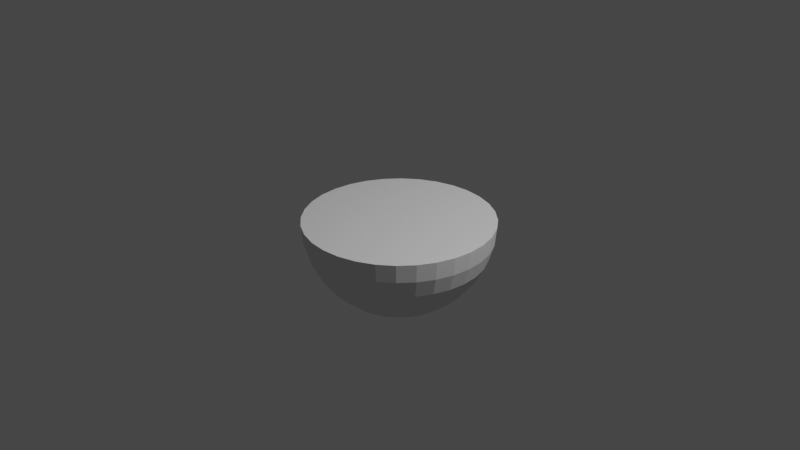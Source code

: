 # Source: base.blend  (saved by Blender 2.92.15; exported with 4.5.12 LTS)
import bpy
from mathutils import Matrix  # noqa: F401  (used for matrix-valued properties, if any)

bpy.ops.wm.read_factory_settings(use_empty=True)
scene = bpy.context.scene
scene.name = 'Scene'

# ---- collections
col_collection = bpy.data.collections.new('Collection'); scene.collection.children.link(col_collection)

# ---- world
world_world = bpy.data.worlds.new('World'); scene.world = world_world
world_world.use_nodes = True; world_world.node_tree.nodes.clear()
_N = world_world.node_tree.nodes; _L = world_world.node_tree.links
n0 = _N.new('ShaderNodeOutputWorld'); n0.name = 'World Output'; n0.location = (300, 300)
n1 = _N.new('ShaderNodeBackground'); n1.name = 'Background'; n1.location = (10, 300)
n1.inputs[0].default_value = (0.05088, 0.05088, 0.05088, 1.0)
_L.new(n1.outputs[0], n0.inputs[0])
n0.is_active_output = True
world_world.color = (0.05088, 0.05088, 0.05088)
world_world.use_sun_shadow = False
world_world.sun_shadow_jitter_overblur = 0.0

# ---- cameras
cam_camera = bpy.data.cameras.new('Camera')
cam_camera.clip_end = 100.0
cam_camera.ortho_scale = 7.314

# ---- lights
light_light = bpy.data.lights.new('Light', 'POINT')
light_light.transmission_factor = 0.0
light_light.energy = 1000.0
light_light.shadow_soft_size = 0.1
light_light.shadow_maximum_resolution = 0.006
light_light.use_absolute_resolution = True

# ---- meshes
me_x = bpy.data.meshes.new('球')
me_x.from_pydata([(0.0, 1.0, 7.55e-08), (0.0, 0.9808, -0.1951), (0.0, 0.5556, -0.8315), (0.1951, 0.9808, 7.55e-08), (0.1913, 0.9619, -0.1951), (0.1802, 0.9061, -0.3827), (0.1622, 0.8155, -0.5556), (0.1379, 0.6935, -0.7071), (0.1084, 0.5449, -0.8315), (0.07466, 0.3753, -0.9239), (0.03806, 0.1913, -0.9808), (0.3827, 0.9239, 7.55e-08), (0.3753, 0.9061, -0.1951), (0.3536, 0.8536, -0.3827), (0.3182, 0.7682, -0.5556), (0.2706, 0.6533, -0.7071), (0.2126, 0.5133, -0.8315), (0.1464, 0.3536, -0.9239), (0.07466, 0.1802, -0.9808), (0.5556, 0.8315, 7.55e-08), (0.5449, 0.8155, -0.1951), (0.5133, 0.7682, -0.3827), (0.4619, 0.6913, -0.5556), (0.3928, 0.5879, -0.7071), (0.3087, 0.4619, -0.8315), (0.2126, 0.3182, -0.9239), (0.1084, 0.1622, -0.9808), (0.7071, 0.7071, 7.55e-08), (0.6935, 0.6935, -0.1951), (0.6533, 0.6533, -0.3827), (0.5879, 0.5879, -0.5556), (0.5, 0.5, -0.7071), (0.3928, 0.3928, -0.8315), (0.2706, 0.2706, -0.9239), (0.1379, 0.1379, -0.9808), (0.8315, 0.5556, 7.55e-08), (0.8155, 0.5449, -0.1951), (0.7682, 0.5133, -0.3827), (0.6913, 0.4619, -0.5556), (0.5879, 0.3928, -0.7071), (0.4619, 0.3087, -0.8315), (0.3182, 0.2126, -0.9239), (0.1622, 0.1084, -0.9808), (0.9239, 0.3827, 7.55e-08), (0.9061, 0.3753, -0.1951), (0.8536, 0.3536, -0.3827), (0.7682, 0.3182, -0.5556), (0.6533, 0.2706, -0.7071), (0.5133, 0.2126, -0.8315), (0.3536, 0.1464, -0.9239), (0.1802, 0.07466, -0.9808), (0.9808, 0.1951, 7.55e-08), (0.9619, 0.1913, -0.1951), (0.9061, 0.1802, -0.3827), (0.8155, 0.1622, -0.5556), (0.6935, 0.1379, -0.7071), (0.5449, 0.1084, -0.8315), (0.3753, 0.07466, -0.9239), (0.1913, 0.03806, -0.9808), (1.0, -3.788e-07, 7.55e-08), (0.9808, -3.937e-07, -0.1951), (0.9239, -2.298e-07, -0.3827), (0.8315, -3.341e-07, -0.5556), (0.7071, -3.192e-07, -0.7071), (0.5556, -3.415e-07, -0.8315), (0.3827, -3.043e-07, -0.9239), (0.1951, -3.08e-07, -0.9808), (0.9808, -0.1951, 7.55e-08), (0.9619, -0.1913, -0.1951), (0.9061, -0.1802, -0.3827), (0.8155, -0.1622, -0.5556), (0.6935, -0.138, -0.7071), (0.5449, -0.1084, -0.8315), (0.3753, -0.07466, -0.9239), (0.1913, -0.03806, -0.9808), (0.9239, -0.3827, 7.55e-08), (0.9061, -0.3753, -0.1951), (0.8536, -0.3536, -0.3827), (0.7682, -0.3182, -0.5556), (0.6533, -0.2706, -0.7071), (0.5133, -0.2126, -0.8315), (0.3536, -0.1464, -0.9239), (0.1802, -0.07466, -0.9808), (0.8315, -0.5556, 7.55e-08), (0.8155, -0.5449, -0.1951), (0.7682, -0.5133, -0.3827), (0.6913, -0.4619, -0.5556), (0.5879, -0.3928, -0.7071), (0.4619, -0.3087, -0.8315), (0.3182, -0.2126, -0.9239), (0.1622, -0.1084, -0.9808), (0.7071, -0.7071, 7.55e-08), (0.6935, -0.6935, -0.1951), (0.6533, -0.6533, -0.3827), (0.5879, -0.5879, -0.5556), (0.5, -0.5, -0.7071), (0.3928, -0.3928, -0.8315), (0.2706, -0.2706, -0.9239), (0.1379, -0.138, -0.9808), (0.5556, -0.8315, 7.55e-08), (0.5449, -0.8155, -0.1951), (0.5133, -0.7682, -0.3827), (0.4619, -0.6913, -0.5556), (0.3928, -0.5879, -0.7071), (0.3087, -0.4619, -0.8315), (0.2126, -0.3182, -0.9239), (0.1084, -0.1622, -0.9808), (0.0, -3.258e-07, -1.0), (0.3827, -0.9239, 7.55e-08), (0.3753, -0.9061, -0.1951), (0.3536, -0.8536, -0.3827), (0.3182, -0.7682, -0.5556), (0.2706, -0.6533, -0.7071), (0.2126, -0.5133, -0.8315), (0.1464, -0.3536, -0.9239), (0.07466, -0.1802, -0.9808), (0.1951, -0.9808, 7.55e-08), (0.1913, -0.9619, -0.1951), (0.1802, -0.9061, -0.3827), (0.1622, -0.8155, -0.5556), (0.1379, -0.6935, -0.7071), (0.1084, -0.5449, -0.8315), (0.07466, -0.3753, -0.9239), (0.03806, -0.1913, -0.9808), (-1.003e-07, -1.0, 7.55e-08), (-8.544e-08, -0.9808, -0.1951), (6.357e-08, -0.9239, -0.3827), (-8.544e-08, -0.8315, -0.5556), (-2.584e-08, -0.7071, -0.7071), (-1.094e-08, -0.5556, -0.8315), (3.964e-09, -0.3827, -0.9239), (3.964e-09, -0.1951, -0.9808), (-0.1951, -0.9808, 7.55e-08), (-0.1913, -0.9619, -0.1951), (-0.1802, -0.9061, -0.3827), (-0.1622, -0.8155, -0.5556), (-0.1379, -0.6935, -0.7071), (-0.1084, -0.5449, -0.8315), (-0.07466, -0.3753, -0.9239), (-0.03806, -0.1913, -0.9808), (-0.3827, -0.9239, 7.55e-08), (-0.3753, -0.9061, -0.1951), (-0.3536, -0.8536, -0.3827), (-0.3182, -0.7682, -0.5556), (-0.2706, -0.6533, -0.7071), (-0.2126, -0.5133, -0.8315), (-0.1464, -0.3536, -0.9239), (-0.07466, -0.1802, -0.9808), (-0.5556, -0.8315, 7.55e-08), (-0.5449, -0.8155, -0.1951), (-0.5133, -0.7682, -0.3827), (-0.4619, -0.6913, -0.5556), (-0.3928, -0.5879, -0.7071), (-0.3087, -0.4619, -0.8315), (-0.2126, -0.3182, -0.9239), (-0.1084, -0.1622, -0.9808), (-0.7071, -0.7071, 7.55e-08), (-0.6935, -0.6935, -0.1951), (-0.6533, -0.6533, -0.3827), (-0.5879, -0.5879, -0.5556), (-0.5, -0.5, -0.7071), (-0.3928, -0.3928, -0.8315), (-0.2706, -0.2706, -0.9239), (-0.1379, -0.1379, -0.9808), (-0.8315, -0.5556, 7.55e-08), (-0.8155, -0.5449, -0.1951), (-0.7682, -0.5133, -0.3827), (-0.6913, -0.4619, -0.5556), (-0.5879, -0.3928, -0.7071), (-0.4619, -0.3087, -0.8315), (-0.3182, -0.2126, -0.9239), (-0.1622, -0.1084, -0.9808), (-0.9239, -0.3827, 7.55e-08), (-0.9061, -0.3753, -0.1951), (-0.8536, -0.3536, -0.3827), (-0.7682, -0.3182, -0.5556), (-0.6533, -0.2706, -0.7071), (-0.5133, -0.2126, -0.8315), (-0.3536, -0.1464, -0.9239), (-0.1802, -0.07466, -0.9808), (-0.9808, -0.1951, 7.55e-08), (-0.9619, -0.1913, -0.1951), (-0.9061, -0.1802, -0.3827), (-0.8155, -0.1622, -0.5556), (-0.6935, -0.1379, -0.7071), (-0.5449, -0.1084, -0.8315), (-0.3753, -0.07466, -0.9239), (-0.1913, -0.03806, -0.9808), (-1.0, -1.404e-07, 7.55e-08), (-0.9808, -9.567e-08, -0.1951), (-0.9239, -3.192e-07, -0.3827), (-0.8315, -1.404e-07, -0.5556), (-0.7071, -1.851e-07, -0.7071), (-0.5556, -2.596e-07, -0.8315), (-0.3827, -2.521e-07, -0.9239), (-0.1951, -3.155e-07, -0.9808), (-0.9808, 0.1951, 7.55e-08), (-0.9619, 0.1913, -0.1951), (-0.9061, 0.1802, -0.3827), (-0.8155, 0.1622, -0.5556), (-0.6935, 0.1379, -0.7071), (-0.5449, 0.1084, -0.8315), (-0.3753, 0.07466, -0.9239), (-0.1913, 0.03806, -0.9808), (-0.9239, 0.3827, 7.55e-08), (-0.9061, 0.3753, -0.1951), (-0.8536, 0.3536, -0.3827), (-0.7682, 0.3182, -0.5556), (-0.6533, 0.2706, -0.7071), (-0.5133, 0.2126, -0.8315), (-0.3536, 0.1464, -0.9239), (-0.1802, 0.07466, -0.9808), (-0.8315, 0.5556, 7.55e-08), (-0.8155, 0.5449, -0.1951), (-0.7682, 0.5133, -0.3827), (-0.6913, 0.4619, -0.5556), (-0.5879, 0.3928, -0.7071), (-0.4619, 0.3087, -0.8315), (-0.3182, 0.2126, -0.9239), (-0.1622, 0.1084, -0.9808), (-0.7071, 0.7071, 7.55e-08), (-0.6935, 0.6935, -0.1951), (-0.6533, 0.6533, -0.3827), (-0.5879, 0.5879, -0.5556), (-0.5, 0.5, -0.7071), (-0.3928, 0.3928, -0.8315), (-0.2706, 0.2706, -0.9239), (-0.1379, 0.1379, -0.9808), (-0.5556, 0.8315, 7.55e-08), (-0.5449, 0.8155, -0.1951), (-0.5133, 0.7682, -0.3827), (-0.4619, 0.6913, -0.5556), (-0.3928, 0.5879, -0.7071), (-0.3087, 0.4619, -0.8315), (-0.2126, 0.3182, -0.9239), (-0.1084, 0.1622, -0.9808), (-0.3827, 0.9239, 7.55e-08), (-0.3753, 0.9061, -0.1951), (-0.3536, 0.8536, -0.3827), (-0.3182, 0.7682, -0.5556), (-0.2706, 0.6533, -0.7071), (-0.2126, 0.5133, -0.8315), (-0.1464, 0.3536, -0.9239), (-0.07466, 0.1802, -0.9808), (-0.1951, 0.9808, 7.55e-08), (-0.1913, 0.9619, -0.1951), (-0.1802, 0.9061, -0.3827), (-0.1622, 0.8155, -0.5556), (-0.1379, 0.6935, -0.7071), (-0.1084, 0.5449, -0.8315), (-0.07466, 0.3753, -0.9239), (-0.03806, 0.1913, -0.9808), (6.357e-08, 0.9239, -0.3827), (2.722e-07, 0.8315, -0.5556), (1.53e-07, 0.7071, -0.7071), (7.847e-08, 0.3827, -0.9239), (1.514e-08, 0.1951, -0.9808)], [], [(255, 10, 256), (107, 256, 10), (0, 4, 1), (1, 5, 252), (252, 6, 253), (253, 7, 254), (254, 8, 2), (2, 9, 255), (7, 16, 8), (8, 17, 9), (9, 18, 10), (107, 10, 18), (4, 11, 12), (5, 12, 13), (5, 14, 6), (7, 14, 15), (12, 21, 13), (14, 21, 22), (15, 22, 23), (15, 24, 16), (16, 25, 17), (17, 26, 18), (107, 18, 26), (11, 20, 12), (24, 33, 25), (25, 34, 26), (107, 26, 34), (19, 28, 20), (20, 29, 21), (22, 29, 30), (22, 31, 23), (23, 32, 24), (30, 37, 38), (30, 39, 31), (32, 39, 40), (33, 40, 41), (33, 42, 34), (107, 34, 42), (27, 36, 28), (28, 37, 29), (41, 50, 42), (107, 42, 50), (35, 44, 36), (36, 45, 37), (38, 45, 46), (39, 46, 47), (39, 48, 40), (41, 48, 49), (46, 53, 54), (47, 54, 55), (47, 56, 48), (48, 57, 49), (50, 57, 58), (107, 50, 58), (43, 52, 44), (44, 53, 45), (58, 65, 66), (107, 58, 66), (52, 59, 60), (52, 61, 53), (54, 61, 62), (54, 63, 55), (56, 63, 64), (57, 64, 65), (62, 71, 63), (64, 71, 72), (64, 73, 65), (66, 73, 74), (107, 66, 74), (59, 68, 60), (60, 69, 61), (62, 69, 70), (107, 74, 82), (67, 76, 68), (68, 77, 69), (70, 77, 78), (70, 79, 71), (71, 80, 72), (73, 80, 81), (73, 82, 74), (78, 87, 79), (80, 87, 88), (80, 89, 81), (81, 90, 82), (107, 82, 90), (76, 83, 84), (76, 85, 77), (78, 85, 86), (107, 90, 98), (83, 92, 84), (84, 93, 85), (85, 94, 86), (86, 95, 87), (88, 95, 96), (88, 97, 89), (90, 97, 98), (96, 103, 104), (96, 105, 97), (98, 105, 106), (107, 98, 106), (92, 99, 100), (92, 101, 93), (94, 101, 102), (94, 103, 95), (100, 110, 101), (102, 110, 111), (102, 112, 103), (104, 112, 113), (104, 114, 105), (105, 115, 106), (107, 106, 115), (99, 109, 100), (113, 122, 114), (115, 122, 123), (107, 115, 123), (108, 117, 109), (109, 118, 110), (111, 118, 119), (111, 120, 112), (112, 121, 113), (117, 126, 118), (119, 126, 127), (119, 128, 120), (121, 128, 129), (121, 130, 122), (123, 130, 131), (107, 123, 131), (116, 125, 117), (129, 138, 130), (130, 139, 131), (107, 131, 139), (124, 133, 125), (125, 134, 126), (127, 134, 135), (127, 136, 128), (128, 137, 129), (135, 142, 143), (135, 144, 136), (136, 145, 137), (138, 145, 146), (139, 146, 147), (107, 139, 147), (133, 140, 141), (133, 142, 134), (147, 154, 155), (107, 147, 155), (140, 149, 141), (141, 150, 142), (143, 150, 151), (143, 152, 144), (145, 152, 153), (145, 154, 146), (151, 158, 159), (151, 160, 152), (152, 161, 153), (153, 162, 154), (154, 163, 155), (107, 155, 163), (148, 157, 149), (149, 158, 150), (162, 171, 163), (107, 163, 171), (156, 165, 157), (157, 166, 158), (159, 166, 167), (159, 168, 160), (160, 169, 161), (162, 169, 170), (168, 175, 176), (168, 177, 169), (170, 177, 178), (171, 178, 179), (107, 171, 179), (164, 173, 165), (165, 174, 166), (167, 174, 175), (107, 179, 187), (172, 181, 173), (173, 182, 174), (175, 182, 183), (175, 184, 176), (176, 185, 177), (178, 185, 186), (178, 187, 179), (185, 192, 193), (186, 193, 194), (186, 195, 187), (107, 187, 195), (181, 188, 189), (181, 190, 182), (183, 190, 191), (183, 192, 184), (189, 196, 197), (189, 198, 190), (191, 198, 199), (191, 200, 192), (192, 201, 193), (194, 201, 202), (194, 203, 195), (107, 195, 203), (200, 209, 201), (202, 209, 210), (202, 211, 203), (107, 203, 211), (196, 205, 197), (197, 206, 198), (199, 206, 207), (199, 208, 200), (205, 214, 206), (207, 214, 215), (207, 216, 208), (208, 217, 209), (210, 217, 218), (210, 219, 211), (107, 211, 219), (205, 212, 213), (217, 226, 218), (218, 227, 219), (107, 219, 227), (213, 220, 221), (213, 222, 214), (215, 222, 223), (215, 224, 216), (216, 225, 217), (221, 230, 222), (223, 230, 231), (223, 232, 224), (225, 232, 233), (225, 234, 226), (226, 235, 227), (107, 227, 235), (220, 229, 221), (233, 242, 234), (234, 243, 235), (107, 235, 243), (228, 237, 229), (229, 238, 230), (231, 238, 239), (231, 240, 232), (232, 241, 233), (239, 246, 247), (239, 248, 240), (240, 249, 241), (241, 250, 242), (243, 250, 251), (107, 243, 251), (236, 245, 237), (237, 246, 238), (250, 256, 251), (107, 251, 256), (244, 1, 245), (245, 252, 246), (247, 252, 253), (247, 254, 248), (248, 2, 249), (249, 255, 250), (204, 140, 75), (255, 9, 10), (0, 3, 4), (1, 4, 5), (252, 5, 6), (253, 6, 7), (254, 7, 8), (2, 8, 9), (7, 15, 16), (8, 16, 17), (9, 17, 18), (4, 3, 11), (5, 4, 12), (5, 13, 14), (7, 6, 14), (12, 20, 21), (14, 13, 21), (15, 14, 22), (15, 23, 24), (16, 24, 25), (17, 25, 26), (11, 19, 20), (24, 32, 33), (25, 33, 34), (19, 27, 28), (20, 28, 29), (22, 21, 29), (22, 30, 31), (23, 31, 32), (30, 29, 37), (30, 38, 39), (32, 31, 39), (33, 32, 40), (33, 41, 42), (27, 35, 36), (28, 36, 37), (41, 49, 50), (35, 43, 44), (36, 44, 45), (38, 37, 45), (39, 38, 46), (39, 47, 48), (41, 40, 48), (46, 45, 53), (47, 46, 54), (47, 55, 56), (48, 56, 57), (50, 49, 57), (43, 51, 52), (44, 52, 53), (58, 57, 65), (52, 51, 59), (52, 60, 61), (54, 53, 61), (54, 62, 63), (56, 55, 63), (57, 56, 64), (62, 70, 71), (64, 63, 71), (64, 72, 73), (66, 65, 73), (59, 67, 68), (60, 68, 69), (62, 61, 69), (67, 75, 76), (68, 76, 77), (70, 69, 77), (70, 78, 79), (71, 79, 80), (73, 72, 80), (73, 81, 82), (78, 86, 87), (80, 79, 87), (80, 88, 89), (81, 89, 90), (76, 75, 83), (76, 84, 85), (78, 77, 85), (83, 91, 92), (84, 92, 93), (85, 93, 94), (86, 94, 95), (88, 87, 95), (88, 96, 97), (90, 89, 97), (96, 95, 103), (96, 104, 105), (98, 97, 105), (92, 91, 99), (92, 100, 101), (94, 93, 101), (94, 102, 103), (100, 109, 110), (102, 101, 110), (102, 111, 112), (104, 103, 112), (104, 113, 114), (105, 114, 115), (99, 108, 109), (113, 121, 122), (115, 114, 122), (108, 116, 117), (109, 117, 118), (111, 110, 118), (111, 119, 120), (112, 120, 121), (117, 125, 126), (119, 118, 126), (119, 127, 128), (121, 120, 128), (121, 129, 130), (123, 122, 130), (116, 124, 125), (129, 137, 138), (130, 138, 139), (124, 132, 133), (125, 133, 134), (127, 126, 134), (127, 135, 136), (128, 136, 137), (135, 134, 142), (135, 143, 144), (136, 144, 145), (138, 137, 145), (139, 138, 146), (133, 132, 140), (133, 141, 142), (147, 146, 154), (140, 148, 149), (141, 149, 150), (143, 142, 150), (143, 151, 152), (145, 144, 152), (145, 153, 154), (151, 150, 158), (151, 159, 160), (152, 160, 161), (153, 161, 162), (154, 162, 163), (148, 156, 157), (149, 157, 158), (162, 170, 171), (156, 164, 165), (157, 165, 166), (159, 158, 166), (159, 167, 168), (160, 168, 169), (162, 161, 169), (168, 167, 175), (168, 176, 177), (170, 169, 177), (171, 170, 178), (164, 172, 173), (165, 173, 174), (167, 166, 174), (172, 180, 181), (173, 181, 182), (175, 174, 182), (175, 183, 184), (176, 184, 185), (178, 177, 185), (178, 186, 187), (185, 184, 192), (186, 185, 193), (186, 194, 195), (181, 180, 188), (181, 189, 190), (183, 182, 190), (183, 191, 192), (189, 188, 196), (189, 197, 198), (191, 190, 198), (191, 199, 200), (192, 200, 201), (194, 193, 201), (194, 202, 203), (200, 208, 209), (202, 201, 209), (202, 210, 211), (196, 204, 205), (197, 205, 206), (199, 198, 206), (199, 207, 208), (205, 213, 214), (207, 206, 214), (207, 215, 216), (208, 216, 217), (210, 209, 217), (210, 218, 219), (205, 204, 212), (217, 225, 226), (218, 226, 227), (213, 212, 220), (213, 221, 222), (215, 214, 222), (215, 223, 224), (216, 224, 225), (221, 229, 230), (223, 222, 230), (223, 231, 232), (225, 224, 232), (225, 233, 234), (226, 234, 235), (220, 228, 229), (233, 241, 242), (234, 242, 243), (228, 236, 237), (229, 237, 238), (231, 230, 238), (231, 239, 240), (232, 240, 241), (239, 238, 246), (239, 247, 248), (240, 248, 249), (241, 249, 250), (243, 242, 250), (236, 244, 245), (237, 245, 246), (250, 255, 256), (244, 0, 1), (245, 1, 252), (247, 246, 252), (247, 253, 254), (248, 254, 2), (249, 2, 255), (11, 3, 0), (0, 244, 11), (244, 236, 11), (236, 228, 220), (220, 212, 236), (212, 204, 236), (204, 196, 172), (196, 188, 172), (188, 180, 172), (172, 164, 156), (156, 148, 172), (148, 140, 172), (140, 132, 124), (124, 116, 108), (108, 99, 91), (91, 83, 108), (83, 75, 108), (75, 67, 59), (59, 51, 75), (51, 43, 75), (43, 35, 27), (27, 19, 43), (19, 11, 43), (140, 124, 75), (124, 108, 75), (11, 236, 204), (204, 172, 140), (75, 43, 11), (11, 204, 75)])
_uv = me_x.uv_layers.new(name='UVマップ')
_uv.uv.foreach_set('vector', [0.75, 0.125, 0.7187, 0.0625, 0.75, 0.0625, 0.7344, 0.0, 0.75, 0.0625, 0.7187, 0.0625, 0.75, 0.5, 0.7188, 0.4375, 0.75, 0.4375, 0.75, 0.4375, 0.7188, 0.375, 0.75, 0.375, 0.75, 0.375, 0.7188, 0.3125, 0.75, 0.3125, 0.75, 0.3125, 0.7188, 0.25, 0.75, 0.25, 0.75, 0.25, 0.7188, 0.1875, 0.75, 0.1875, 0.75, 0.1875, 0.7188, 0.125, 0.75, 0.125, 0.7188, 0.25, 0.6875, 0.1875, 0.7188, 0.1875, 0.7188, 0.1875, 0.6875, 0.125, 0.7188, 0.125, 0.7188, 0.125, 0.6875, 0.0625, 0.7187, 0.0625, 0.7031, 0.0, 0.7187, 0.0625, 0.6875, 0.0625, 0.7188, 0.4375, 0.6875, 0.5, 0.6875, 0.4375, 0.7188, 0.375, 0.6875, 0.4375, 0.6875, 0.375, 0.7188, 0.375, 0.6875, 0.3125, 0.7188, 0.3125, 0.7188, 0.25, 0.6875, 0.3125, 0.6875, 0.25, 0.6875, 0.4375, 0.6562, 0.375, 0.6875, 0.375, 0.6875, 0.3125, 0.6562, 0.375, 0.6562, 0.3125, 0.6875, 0.25, 0.6562, 0.3125, 0.6562, 0.25, 0.6875, 0.25, 0.6562, 0.1875, 0.6875, 0.1875, 0.6875, 0.1875, 0.6562, 0.125, 0.6875, 0.125, 0.6875, 0.125, 0.6562, 0.0625, 0.6875, 0.0625, 0.6719, 0.0, 0.6875, 0.0625, 0.6562, 0.0625, 0.6875, 0.5, 0.6562, 0.4375, 0.6875, 0.4375, 0.6562, 0.1875, 0.625, 0.125, 0.6562, 0.125, 0.6562, 0.125, 0.625, 0.0625, 0.6562, 0.0625, 0.6406, 0.0, 0.6562, 0.0625, 0.625, 0.0625, 0.6562, 0.5, 0.625, 0.4375, 0.6562, 0.4375, 0.6562, 0.4375, 0.625, 0.375, 0.6562, 0.375, 0.6562, 0.3125, 0.625, 0.375, 0.625, 0.3125, 0.6562, 0.3125, 0.625, 0.25, 0.6562, 0.25, 0.6562, 0.25, 0.625, 0.1875, 0.6562, 0.1875, 0.625, 0.3125, 0.5938, 0.375, 0.5937, 0.3125, 0.625, 0.3125, 0.5937, 0.25, 0.625, 0.25, 0.625, 0.1875, 0.5937, 0.25, 0.5937, 0.1875, 0.625, 0.125, 0.5937, 0.1875, 0.5937, 0.125, 0.625, 0.125, 0.5937, 0.0625, 0.625, 0.0625, 0.6094, 0.0, 0.625, 0.0625, 0.5937, 0.0625, 0.625, 0.5, 0.5937, 0.4375, 0.625, 0.4375, 0.625, 0.4375, 0.5938, 0.375, 0.625, 0.375, 0.5937, 0.125, 0.5625, 0.0625, 0.5937, 0.0625, 0.5781, 0.0, 0.5937, 0.0625, 0.5625, 0.0625, 0.5937, 0.5, 0.5625, 0.4375, 0.5937, 0.4375, 0.5937, 0.4375, 0.5625, 0.375, 0.5938, 0.375, 0.5937, 0.3125, 0.5625, 0.375, 0.5625, 0.3125, 0.5937, 0.25, 0.5625, 0.3125, 0.5625, 0.25, 0.5937, 0.25, 0.5625, 0.1875, 0.5937, 0.1875, 0.5937, 0.125, 0.5625, 0.1875, 0.5625, 0.125, 0.5625, 0.3125, 0.5312, 0.375, 0.5312, 0.3125, 0.5625, 0.25, 0.5312, 0.3125, 0.5312, 0.25, 0.5625, 0.25, 0.5312, 0.1875, 0.5625, 0.1875, 0.5625, 0.1875, 0.5312, 0.125, 0.5625, 0.125, 0.5625, 0.0625, 0.5312, 0.125, 0.5312, 0.0625, 0.5469, 0.0, 0.5625, 0.0625, 0.5312, 0.0625, 0.5625, 0.5, 0.5312, 0.4375, 0.5625, 0.4375, 0.5625, 0.4375, 0.5312, 0.375, 0.5625, 0.375, 0.5312, 0.0625, 0.5, 0.125, 0.5, 0.0625, 0.5156, 0.0, 0.5312, 0.0625, 0.5, 0.0625, 0.5312, 0.4375, 0.5, 0.5, 0.5, 0.4375, 0.5312, 0.4375, 0.5, 0.375, 0.5312, 0.375, 0.5312, 0.3125, 0.5, 0.375, 0.5, 0.3125, 0.5312, 0.3125, 0.5, 0.25, 0.5312, 0.25, 0.5312, 0.1875, 0.5, 0.25, 0.5, 0.1875, 0.5312, 0.125, 0.5, 0.1875, 0.5, 0.125, 0.5, 0.3125, 0.4687, 0.25, 0.5, 0.25, 0.5, 0.1875, 0.4687, 0.25, 0.4687, 0.1875, 0.5, 0.1875, 0.4687, 0.125, 0.5, 0.125, 0.5, 0.0625, 0.4687, 0.125, 0.4687, 0.0625, 0.4844, 0.0, 0.5, 0.0625, 0.4687, 0.0625, 0.5, 0.5, 0.4687, 0.4375, 0.5, 0.4375, 0.5, 0.4375, 0.4687, 0.375, 0.5, 0.375, 0.5, 0.3125, 0.4687, 0.375, 0.4687, 0.3125, 0.4531, 0.0, 0.4687, 0.0625, 0.4375, 0.0625, 0.4687, 0.5, 0.4375, 0.4375, 0.4687, 0.4375, 0.4687, 0.4375, 0.4375, 0.375, 0.4687, 0.375, 0.4687, 0.3125, 0.4375, 0.375, 0.4375, 0.3125, 0.4687, 0.3125, 0.4375, 0.25, 0.4687, 0.25, 0.4687, 0.25, 0.4375, 0.1875, 0.4687, 0.1875, 0.4687, 0.125, 0.4375, 0.1875, 0.4375, 0.125, 0.4687, 0.125, 0.4375, 0.0625, 0.4687, 0.0625, 0.4375, 0.3125, 0.4062, 0.25, 0.4375, 0.25, 0.4375, 0.1875, 0.4062, 0.25, 0.4062, 0.1875, 0.4375, 0.1875, 0.4062, 0.125, 0.4375, 0.125, 0.4375, 0.125, 0.4062, 0.0625, 0.4375, 0.0625, 0.4219, 0.0, 0.4375, 0.0625, 0.4062, 0.0625, 0.4375, 0.4375, 0.4062, 0.5, 0.4062, 0.4375, 0.4375, 0.4375, 0.4062, 0.375, 0.4375, 0.375, 0.4375, 0.3125, 0.4062, 0.375, 0.4062, 0.3125, 0.3906, 0.0, 0.4062, 0.0625, 0.375, 0.0625, 0.4062, 0.5, 0.375, 0.4375, 0.4062, 0.4375, 0.4062, 0.4375, 0.375, 0.375, 0.4062, 0.375, 0.4062, 0.375, 0.375, 0.3125, 0.4062, 0.3125, 0.4062, 0.3125, 0.375, 0.25, 0.4062, 0.25, 0.4062, 0.1875, 0.375, 0.25, 0.375, 0.1875, 0.4062, 0.1875, 0.375, 0.125, 0.4062, 0.125, 0.4062, 0.0625, 0.375, 0.125, 0.375, 0.0625, 0.375, 0.1875, 0.3437, 0.25, 0.3437, 0.1875, 0.375, 0.1875, 0.3437, 0.125, 0.375, 0.125, 0.375, 0.0625, 0.3437, 0.125, 0.3437, 0.0625, 0.3594, 0.0, 0.375, 0.0625, 0.3437, 0.0625, 0.375, 0.4375, 0.3437, 0.5, 0.3437, 0.4375, 0.375, 0.4375, 0.3437, 0.375, 0.375, 0.375, 0.375, 0.3125, 0.3437, 0.375, 0.3437, 0.3125, 0.375, 0.3125, 0.3437, 0.25, 0.375, 0.25, 0.3437, 0.4375, 0.3125, 0.375, 0.3437, 0.375, 0.3437, 0.3125, 0.3125, 0.375, 0.3125, 0.3125, 0.3437, 0.3125, 0.3125, 0.25, 0.3437, 0.25, 0.3437, 0.1875, 0.3125, 0.25, 0.3125, 0.1875, 0.3437, 0.1875, 0.3125, 0.125, 0.3437, 0.125, 0.3437, 0.125, 0.3125, 0.0625, 0.3437, 0.0625, 0.3281, 0.0, 0.3437, 0.0625, 0.3125, 0.0625, 0.3437, 0.5, 0.3125, 0.4375, 0.3437, 0.4375, 0.3125, 0.1875, 0.2812, 0.125, 0.3125, 0.125, 0.3125, 0.0625, 0.2812, 0.125, 0.2812, 0.0625, 0.2969, 0.0, 0.3125, 0.0625, 0.2812, 0.0625, 0.3125, 0.5, 0.2812, 0.4375, 0.3125, 0.4375, 0.3125, 0.4375, 0.2812, 0.375, 0.3125, 0.375, 0.3125, 0.3125, 0.2812, 0.375, 0.2812, 0.3125, 0.3125, 0.3125, 0.2812, 0.25, 0.3125, 0.25, 0.3125, 0.25, 0.2812, 0.1875, 0.3125, 0.1875, 0.2812, 0.4375, 0.25, 0.375, 0.2812, 0.375, 0.2812, 0.3125, 0.25, 0.375, 0.25, 0.3125, 0.2812, 0.3125, 0.25, 0.25, 0.2812, 0.25, 0.2812, 0.1875, 0.25, 0.25, 0.25, 0.1875, 0.2812, 0.1875, 0.25, 0.125, 0.2812, 0.125, 0.2812, 0.0625, 0.25, 0.125, 0.25, 0.0625, 0.2656, 0.0, 0.2812, 0.0625, 0.25, 0.0625, 0.2812, 0.5, 0.25, 0.4375, 0.2812, 0.4375, 0.25, 0.1875, 0.2188, 0.125, 0.25, 0.125, 0.25, 0.125, 0.2188, 0.0625, 0.25, 0.0625, 0.2344, 0.0, 0.25, 0.0625, 0.2188, 0.0625, 0.25, 0.5, 0.2187, 0.4375, 0.25, 0.4375, 0.25, 0.4375, 0.2188, 0.375, 0.25, 0.375, 0.25, 0.3125, 0.2188, 0.375, 0.2187, 0.3125, 0.25, 0.3125, 0.2187, 0.25, 0.25, 0.25, 0.25, 0.25, 0.2188, 0.1875, 0.25, 0.1875, 0.2187, 0.3125, 0.1875, 0.375, 0.1875, 0.3125, 0.2187, 0.3125, 0.1875, 0.25, 0.2187, 0.25, 0.2187, 0.25, 0.1875, 0.1875, 0.2188, 0.1875, 0.2188, 0.125, 0.1875, 0.1875, 0.1875, 0.125, 0.2188, 0.0625, 0.1875, 0.125, 0.1875, 0.0625, 0.2031, 0.0, 0.2188, 0.0625, 0.1875, 0.0625, 0.2187, 0.4375, 0.1875, 0.5, 0.1875, 0.4375, 0.2187, 0.4375, 0.1875, 0.375, 0.2188, 0.375, 0.1875, 0.0625, 0.1563, 0.125, 0.1563, 0.0625, 0.1719, 0.0, 0.1875, 0.0625, 0.1563, 0.0625, 0.1875, 0.5, 0.1562, 0.4375, 0.1875, 0.4375, 0.1875, 0.4375, 0.1563, 0.375, 0.1875, 0.375, 0.1875, 0.3125, 0.1563, 0.375, 0.1562, 0.3125, 0.1875, 0.3125, 0.1563, 0.25, 0.1875, 0.25, 0.1875, 0.1875, 0.1563, 0.25, 0.1563, 0.1875, 0.1875, 0.1875, 0.1563, 0.125, 0.1875, 0.125, 0.1562, 0.3125, 0.125, 0.375, 0.125, 0.3125, 0.1562, 0.3125, 0.125, 0.25, 0.1563, 0.25, 0.1563, 0.25, 0.125, 0.1875, 0.1563, 0.1875, 0.1563, 0.1875, 0.125, 0.125, 0.1563, 0.125, 0.1563, 0.125, 0.125, 0.0625, 0.1563, 0.0625, 0.1406, 0.0, 0.1563, 0.0625, 0.125, 0.0625, 0.1562, 0.5, 0.125, 0.4375, 0.1562, 0.4375, 0.1562, 0.4375, 0.125, 0.375, 0.1563, 0.375, 0.125, 0.125, 0.09375, 0.0625, 0.125, 0.0625, 0.1094, 0.0, 0.125, 0.0625, 0.09375, 0.0625, 0.125, 0.5, 0.09375, 0.4375, 0.125, 0.4375, 0.125, 0.4375, 0.09375, 0.375, 0.125, 0.375, 0.125, 0.3125, 0.09375, 0.375, 0.09375, 0.3125, 0.125, 0.3125, 0.09375, 0.25, 0.125, 0.25, 0.125, 0.25, 0.09375, 0.1875, 0.125, 0.1875, 0.125, 0.125, 0.09375, 0.1875, 0.09375, 0.125, 0.09375, 0.25, 0.0625, 0.3125, 0.0625, 0.25, 0.09375, 0.25, 0.0625, 0.1875, 0.09375, 0.1875, 0.09375, 0.125, 0.0625, 0.1875, 0.0625, 0.125, 0.09375, 0.0625, 0.0625, 0.125, 0.0625, 0.0625, 0.07813, 0.0, 0.09375, 0.0625, 0.0625, 0.0625, 0.09375, 0.5, 0.0625, 0.4375, 0.09375, 0.4375, 0.09375, 0.4375, 0.0625, 0.375, 0.09375, 0.375, 0.09375, 0.3125, 0.0625, 0.375, 0.0625, 0.3125, 0.04688, 0.0, 0.0625, 0.0625, 0.03125, 0.0625, 0.0625, 0.5, 0.03125, 0.4375, 0.0625, 0.4375, 0.0625, 0.4375, 0.03125, 0.375, 0.0625, 0.375, 0.0625, 0.3125, 0.03125, 0.375, 0.03125, 0.3125, 0.0625, 0.3125, 0.03125, 0.25, 0.0625, 0.25, 0.0625, 0.25, 0.03125, 0.1875, 0.0625, 0.1875, 0.0625, 0.125, 0.03125, 0.1875, 0.03125, 0.125, 0.0625, 0.125, 0.03125, 0.0625, 0.0625, 0.0625, 0.03125, 0.1875, 0.0, 0.25, 5.96e-08, 0.1875, 0.03125, 0.125, 5.96e-08, 0.1875, 8.941e-08, 0.125, 0.03125, 0.125, 2.384e-07, 0.0625, 0.03125, 0.0625, 0.01563, 0.0, 0.03125, 0.0625, 2.384e-07, 0.0625, 0.03125, 0.4375, 0.0, 0.5, 0.0, 0.4375, 0.03125, 0.4375, 5.96e-08, 0.375, 0.03125, 0.375, 0.03125, 0.3125, 5.96e-08, 0.375, 0.0, 0.3125, 0.03125, 0.3125, 0.0, 0.25, 0.03125, 0.25, 1.0, 0.4375, 0.9688, 0.5, 0.9688, 0.4375, 1.0, 0.4375, 0.9688, 0.375, 1.0, 0.375, 1.0, 0.3125, 0.9688, 0.375, 0.9688, 0.3125, 1.0, 0.3125, 0.9688, 0.25, 1.0, 0.25, 1.0, 0.25, 0.9688, 0.1875, 1.0, 0.1875, 1.0, 0.125, 0.9688, 0.1875, 0.9688, 0.125, 1.0, 0.125, 0.9688, 0.0625, 1.0, 0.0625, 0.9844, 0.0, 1.0, 0.0625, 0.9688, 0.0625, 0.9688, 0.25, 0.9375, 0.1875, 0.9688, 0.1875, 0.9688, 0.125, 0.9375, 0.1875, 0.9375, 0.125, 0.9688, 0.125, 0.9375, 0.0625, 0.9688, 0.0625, 0.9531, 0.0, 0.9688, 0.0625, 0.9375, 0.0625, 0.9688, 0.5, 0.9375, 0.4375, 0.9688, 0.4375, 0.9688, 0.4375, 0.9375, 0.375, 0.9688, 0.375, 0.9688, 0.3125, 0.9375, 0.375, 0.9375, 0.3125, 0.9688, 0.3125, 0.9375, 0.25, 0.9688, 0.25, 0.9375, 0.4375, 0.9062, 0.375, 0.9375, 0.375, 0.9375, 0.3125, 0.9062, 0.375, 0.9062, 0.3125, 0.9375, 0.3125, 0.9062, 0.25, 0.9375, 0.25, 0.9375, 0.25, 0.9062, 0.1875, 0.9375, 0.1875, 0.9375, 0.125, 0.9062, 0.1875, 0.9063, 0.125, 0.9375, 0.125, 0.9063, 0.0625, 0.9375, 0.0625, 0.9219, 0.0, 0.9375, 0.0625, 0.9063, 0.0625, 0.9375, 0.4375, 0.9062, 0.5, 0.9062, 0.4375, 0.9062, 0.1875, 0.875, 0.125, 0.9063, 0.125, 0.9063, 0.125, 0.875, 0.0625, 0.9063, 0.0625, 0.8906, 0.0, 0.9063, 0.0625, 0.875, 0.0625, 0.9062, 0.4375, 0.875, 0.5, 0.875, 0.4375, 0.9062, 0.4375, 0.875, 0.375, 0.9062, 0.375, 0.9062, 0.3125, 0.875, 0.375, 0.875, 0.3125, 0.9062, 0.3125, 0.875, 0.25, 0.9062, 0.25, 0.9062, 0.25, 0.875, 0.1875, 0.9062, 0.1875, 0.875, 0.4375, 0.8438, 0.375, 0.875, 0.375, 0.875, 0.3125, 0.8438, 0.375, 0.8438, 0.3125, 0.875, 0.3125, 0.8438, 0.25, 0.875, 0.25, 0.875, 0.1875, 0.8438, 0.25, 0.8438, 0.1875, 0.875, 0.1875, 0.8438, 0.125, 0.875, 0.125, 0.875, 0.125, 0.8438, 0.0625, 0.875, 0.0625, 0.8594, 0.0, 0.875, 0.0625, 0.8438, 0.0625, 0.875, 0.5, 0.8438, 0.4375, 0.875, 0.4375, 0.8438, 0.1875, 0.8125, 0.125, 0.8438, 0.125, 0.8438, 0.125, 0.8125, 0.0625, 0.8438, 0.0625, 0.8281, 0.0, 0.8438, 0.0625, 0.8125, 0.0625, 0.8438, 0.5, 0.8125, 0.4375, 0.8438, 0.4375, 0.8438, 0.4375, 0.8125, 0.375, 0.8438, 0.375, 0.8438, 0.3125, 0.8125, 0.375, 0.8125, 0.3125, 0.8438, 0.3125, 0.8125, 0.25, 0.8438, 0.25, 0.8438, 0.25, 0.8125, 0.1875, 0.8438, 0.1875, 0.8125, 0.3125, 0.7812, 0.375, 0.7812, 0.3125, 0.8125, 0.3125, 0.7812, 0.25, 0.8125, 0.25, 0.8125, 0.25, 0.7812, 0.1875, 0.8125, 0.1875, 0.8125, 0.1875, 0.7812, 0.125, 0.8125, 0.125, 0.8125, 0.0625, 0.7812, 0.125, 0.7812, 0.0625, 0.7969, 0.0, 0.8125, 0.0625, 0.7812, 0.0625, 0.8125, 0.5, 0.7812, 0.4375, 0.8125, 0.4375, 0.8125, 0.4375, 0.7812, 0.375, 0.8125, 0.375, 0.7812, 0.125, 0.75, 0.0625, 0.7812, 0.0625, 0.7656, 0.0, 0.7812, 0.0625, 0.75, 0.0625, 0.7812, 0.5, 0.75, 0.4375, 0.7812, 0.4375, 0.7812, 0.4375, 0.75, 0.375, 0.7812, 0.375, 0.7812, 0.3125, 0.75, 0.375, 0.75, 0.3125, 0.7812, 0.3125, 0.75, 0.25, 0.7812, 0.25, 0.7812, 0.25, 0.75, 0.1875, 0.7812, 0.1875, 0.7812, 0.1875, 0.75, 0.125, 0.7812, 0.125, 0.9375, 0.5, 0.1875, 0.5, 0.4375, 0.5, 0.75, 0.125, 0.7188, 0.125, 0.7187, 0.0625, 0.75, 0.5, 0.7188, 0.5, 0.7188, 0.4375, 0.75, 0.4375, 0.7188, 0.4375, 0.7188, 0.375, 0.75, 0.375, 0.7188, 0.375, 0.7188, 0.3125, 0.75, 0.3125, 0.7188, 0.3125, 0.7188, 0.25, 0.75, 0.25, 0.7188, 0.25, 0.7188, 0.1875, 0.75, 0.1875, 0.7188, 0.1875, 0.7188, 0.125, 0.7188, 0.25, 0.6875, 0.25, 0.6875, 0.1875, 0.7188, 0.1875, 0.6875, 0.1875, 0.6875, 0.125, 0.7188, 0.125, 0.6875, 0.125, 0.6875, 0.0625, 0.7188, 0.4375, 0.7188, 0.5, 0.6875, 0.5, 0.7188, 0.375, 0.7188, 0.4375, 0.6875, 0.4375, 0.7188, 0.375, 0.6875, 0.375, 0.6875, 0.3125, 0.7188, 0.25, 0.7188, 0.3125, 0.6875, 0.3125, 0.6875, 0.4375, 0.6562, 0.4375, 0.6562, 0.375, 0.6875, 0.3125, 0.6875, 0.375, 0.6562, 0.375, 0.6875, 0.25, 0.6875, 0.3125, 0.6562, 0.3125, 0.6875, 0.25, 0.6562, 0.25, 0.6562, 0.1875, 0.6875, 0.1875, 0.6562, 0.1875, 0.6562, 0.125, 0.6875, 0.125, 0.6562, 0.125, 0.6562, 0.0625, 0.6875, 0.5, 0.6562, 0.5, 0.6562, 0.4375, 0.6562, 0.1875, 0.625, 0.1875, 0.625, 0.125, 0.6562, 0.125, 0.625, 0.125, 0.625, 0.0625, 0.6562, 0.5, 0.625, 0.5, 0.625, 0.4375, 0.6562, 0.4375, 0.625, 0.4375, 0.625, 0.375, 0.6562, 0.3125, 0.6562, 0.375, 0.625, 0.375, 0.6562, 0.3125, 0.625, 0.3125, 0.625, 0.25, 0.6562, 0.25, 0.625, 0.25, 0.625, 0.1875, 0.625, 0.3125, 0.625, 0.375, 0.5938, 0.375, 0.625, 0.3125, 0.5937, 0.3125, 0.5937, 0.25, 0.625, 0.1875, 0.625, 0.25, 0.5937, 0.25, 0.625, 0.125, 0.625, 0.1875, 0.5937, 0.1875, 0.625, 0.125, 0.5937, 0.125, 0.5937, 0.0625, 0.625, 0.5, 0.5937, 0.5, 0.5937, 0.4375, 0.625, 0.4375, 0.5937, 0.4375, 0.5938, 0.375, 0.5937, 0.125, 0.5625, 0.125, 0.5625, 0.0625, 0.5937, 0.5, 0.5625, 0.5, 0.5625, 0.4375, 0.5937, 0.4375, 0.5625, 0.4375, 0.5625, 0.375, 0.5937, 0.3125, 0.5938, 0.375, 0.5625, 0.375, 0.5937, 0.25, 0.5937, 0.3125, 0.5625, 0.3125, 0.5937, 0.25, 0.5625, 0.25, 0.5625, 0.1875, 0.5937, 0.125, 0.5937, 0.1875, 0.5625, 0.1875, 0.5625, 0.3125, 0.5625, 0.375, 0.5312, 0.375, 0.5625, 0.25, 0.5625, 0.3125, 0.5312, 0.3125, 0.5625, 0.25, 0.5312, 0.25, 0.5312, 0.1875, 0.5625, 0.1875, 0.5312, 0.1875, 0.5312, 0.125, 0.5625, 0.0625, 0.5625, 0.125, 0.5312, 0.125, 0.5625, 0.5, 0.5312, 0.5, 0.5312, 0.4375, 0.5625, 0.4375, 0.5312, 0.4375, 0.5312, 0.375, 0.5312, 0.0625, 0.5312, 0.125, 0.5, 0.125, 0.5312, 0.4375, 0.5312, 0.5, 0.5, 0.5, 0.5312, 0.4375, 0.5, 0.4375, 0.5, 0.375, 0.5312, 0.3125, 0.5312, 0.375, 0.5, 0.375, 0.5312, 0.3125, 0.5, 0.3125, 0.5, 0.25, 0.5312, 0.1875, 0.5312, 0.25, 0.5, 0.25, 0.5312, 0.125, 0.5312, 0.1875, 0.5, 0.1875, 0.5, 0.3125, 0.4687, 0.3125, 0.4687, 0.25, 0.5, 0.1875, 0.5, 0.25, 0.4687, 0.25, 0.5, 0.1875, 0.4687, 0.1875, 0.4687, 0.125, 0.5, 0.0625, 0.5, 0.125, 0.4687, 0.125, 0.5, 0.5, 0.4687, 0.5, 0.4687, 0.4375, 0.5, 0.4375, 0.4687, 0.4375, 0.4687, 0.375, 0.5, 0.3125, 0.5, 0.375, 0.4687, 0.375, 0.4687, 0.5, 0.4375, 0.5, 0.4375, 0.4375, 0.4687, 0.4375, 0.4375, 0.4375, 0.4375, 0.375, 0.4687, 0.3125, 0.4687, 0.375, 0.4375, 0.375, 0.4687, 0.3125, 0.4375, 0.3125, 0.4375, 0.25, 0.4687, 0.25, 0.4375, 0.25, 0.4375, 0.1875, 0.4687, 0.125, 0.4687, 0.1875, 0.4375, 0.1875, 0.4687, 0.125, 0.4375, 0.125, 0.4375, 0.0625, 0.4375, 0.3125, 0.4062, 0.3125, 0.4062, 0.25, 0.4375, 0.1875, 0.4375, 0.25, 0.4062, 0.25, 0.4375, 0.1875, 0.4062, 0.1875, 0.4062, 0.125, 0.4375, 0.125, 0.4062, 0.125, 0.4062, 0.0625, 0.4375, 0.4375, 0.4375, 0.5, 0.4062, 0.5, 0.4375, 0.4375, 0.4062, 0.4375, 0.4062, 0.375, 0.4375, 0.3125, 0.4375, 0.375, 0.4062, 0.375, 0.4062, 0.5, 0.375, 0.5, 0.375, 0.4375, 0.4062, 0.4375, 0.375, 0.4375, 0.375, 0.375, 0.4062, 0.375, 0.375, 0.375, 0.375, 0.3125, 0.4062, 0.3125, 0.375, 0.3125, 0.375, 0.25, 0.4062, 0.1875, 0.4062, 0.25, 0.375, 0.25, 0.4062, 0.1875, 0.375, 0.1875, 0.375, 0.125, 0.4062, 0.0625, 0.4062, 0.125, 0.375, 0.125, 0.375, 0.1875, 0.375, 0.25, 0.3437, 0.25, 0.375, 0.1875, 0.3437, 0.1875, 0.3437, 0.125, 0.375, 0.0625, 0.375, 0.125, 0.3437, 0.125, 0.375, 0.4375, 0.375, 0.5, 0.3437, 0.5, 0.375, 0.4375, 0.3437, 0.4375, 0.3437, 0.375, 0.375, 0.3125, 0.375, 0.375, 0.3437, 0.375, 0.375, 0.3125, 0.3437, 0.3125, 0.3437, 0.25, 0.3437, 0.4375, 0.3125, 0.4375, 0.3125, 0.375, 0.3437, 0.3125, 0.3437, 0.375, 0.3125, 0.375, 0.3437, 0.3125, 0.3125, 0.3125, 0.3125, 0.25, 0.3437, 0.1875, 0.3437, 0.25, 0.3125, 0.25, 0.3437, 0.1875, 0.3125, 0.1875, 0.3125, 0.125, 0.3437, 0.125, 0.3125, 0.125, 0.3125, 0.0625, 0.3437, 0.5, 0.3125, 0.5, 0.3125, 0.4375, 0.3125, 0.1875, 0.2812, 0.1875, 0.2812, 0.125, 0.3125, 0.0625, 0.3125, 0.125, 0.2812, 0.125, 0.3125, 0.5, 0.2812, 0.5, 0.2812, 0.4375, 0.3125, 0.4375, 0.2812, 0.4375, 0.2812, 0.375, 0.3125, 0.3125, 0.3125, 0.375, 0.2812, 0.375, 0.3125, 0.3125, 0.2812, 0.3125, 0.2812, 0.25, 0.3125, 0.25, 0.2812, 0.25, 0.2812, 0.1875, 0.2812, 0.4375, 0.25, 0.4375, 0.25, 0.375, 0.2812, 0.3125, 0.2812, 0.375, 0.25, 0.375, 0.2812, 0.3125, 0.25, 0.3125, 0.25, 0.25, 0.2812, 0.1875, 0.2812, 0.25, 0.25, 0.25, 0.2812, 0.1875, 0.25, 0.1875, 0.25, 0.125, 0.2812, 0.0625, 0.2812, 0.125, 0.25, 0.125, 0.2812, 0.5, 0.25, 0.5, 0.25, 0.4375, 0.25, 0.1875, 0.2188, 0.1875, 0.2188, 0.125, 0.25, 0.125, 0.2188, 0.125, 0.2188, 0.0625, 0.25, 0.5, 0.2187, 0.5, 0.2187, 0.4375, 0.25, 0.4375, 0.2187, 0.4375, 0.2188, 0.375, 0.25, 0.3125, 0.25, 0.375, 0.2188, 0.375, 0.25, 0.3125, 0.2187, 0.3125, 0.2187, 0.25, 0.25, 0.25, 0.2187, 0.25, 0.2188, 0.1875, 0.2187, 0.3125, 0.2188, 0.375, 0.1875, 0.375, 0.2187, 0.3125, 0.1875, 0.3125, 0.1875, 0.25, 0.2187, 0.25, 0.1875, 0.25, 0.1875, 0.1875, 0.2188, 0.125, 0.2188, 0.1875, 0.1875, 0.1875, 0.2188, 0.0625, 0.2188, 0.125, 0.1875, 0.125, 0.2187, 0.4375, 0.2187, 0.5, 0.1875, 0.5, 0.2187, 0.4375, 0.1875, 0.4375, 0.1875, 0.375, 0.1875, 0.0625, 0.1875, 0.125, 0.1563, 0.125, 0.1875, 0.5, 0.1562, 0.5, 0.1562, 0.4375, 0.1875, 0.4375, 0.1562, 0.4375, 0.1563, 0.375, 0.1875, 0.3125, 0.1875, 0.375, 0.1563, 0.375, 0.1875, 0.3125, 0.1562, 0.3125, 0.1563, 0.25, 0.1875, 0.1875, 0.1875, 0.25, 0.1563, 0.25, 0.1875, 0.1875, 0.1563, 0.1875, 0.1563, 0.125, 0.1562, 0.3125, 0.1563, 0.375, 0.125, 0.375, 0.1562, 0.3125, 0.125, 0.3125, 0.125, 0.25, 0.1563, 0.25, 0.125, 0.25, 0.125, 0.1875, 0.1563, 0.1875, 0.125, 0.1875, 0.125, 0.125, 0.1563, 0.125, 0.125, 0.125, 0.125, 0.0625, 0.1562, 0.5, 0.125, 0.5, 0.125, 0.4375, 0.1562, 0.4375, 0.125, 0.4375, 0.125, 0.375, 0.125, 0.125, 0.09375, 0.125, 0.09375, 0.0625, 0.125, 0.5, 0.09375, 0.5, 0.09375, 0.4375, 0.125, 0.4375, 0.09375, 0.4375, 0.09375, 0.375, 0.125, 0.3125, 0.125, 0.375, 0.09375, 0.375, 0.125, 0.3125, 0.09375, 0.3125, 0.09375, 0.25, 0.125, 0.25, 0.09375, 0.25, 0.09375, 0.1875, 0.125, 0.125, 0.125, 0.1875, 0.09375, 0.1875, 0.09375, 0.25, 0.09375, 0.3125, 0.0625, 0.3125, 0.09375, 0.25, 0.0625, 0.25, 0.0625, 0.1875, 0.09375, 0.125, 0.09375, 0.1875, 0.0625, 0.1875, 0.09375, 0.0625, 0.09375, 0.125, 0.0625, 0.125, 0.09375, 0.5, 0.0625, 0.5, 0.0625, 0.4375, 0.09375, 0.4375, 0.0625, 0.4375, 0.0625, 0.375, 0.09375, 0.3125, 0.09375, 0.375, 0.0625, 0.375, 0.0625, 0.5, 0.03125, 0.5, 0.03125, 0.4375, 0.0625, 0.4375, 0.03125, 0.4375, 0.03125, 0.375, 0.0625, 0.3125, 0.0625, 0.375, 0.03125, 0.375, 0.0625, 0.3125, 0.03125, 0.3125, 0.03125, 0.25, 0.0625, 0.25, 0.03125, 0.25, 0.03125, 0.1875, 0.0625, 0.125, 0.0625, 0.1875, 0.03125, 0.1875, 0.0625, 0.125, 0.03125, 0.125, 0.03125, 0.0625, 0.03125, 0.1875, 0.03125, 0.25, 0.0, 0.25, 0.03125, 0.125, 0.03125, 0.1875, 5.96e-08, 0.1875, 0.03125, 0.125, 8.941e-08, 0.125, 2.384e-07, 0.0625, 0.03125, 0.4375, 0.03125, 0.5, 0.0, 0.5, 0.03125, 0.4375, 0.0, 0.4375, 5.96e-08, 0.375, 0.03125, 0.3125, 0.03125, 0.375, 5.96e-08, 0.375, 0.03125, 0.3125, 0.0, 0.3125, 0.0, 0.25, 1.0, 0.4375, 1.0, 0.5, 0.9688, 0.5, 1.0, 0.4375, 0.9688, 0.4375, 0.9688, 0.375, 1.0, 0.3125, 1.0, 0.375, 0.9688, 0.375, 1.0, 0.3125, 0.9688, 0.3125, 0.9688, 0.25, 1.0, 0.25, 0.9688, 0.25, 0.9688, 0.1875, 1.0, 0.125, 1.0, 0.1875, 0.9688, 0.1875, 1.0, 0.125, 0.9688, 0.125, 0.9688, 0.0625, 0.9688, 0.25, 0.9375, 0.25, 0.9375, 0.1875, 0.9688, 0.125, 0.9688, 0.1875, 0.9375, 0.1875, 0.9688, 0.125, 0.9375, 0.125, 0.9375, 0.0625, 0.9688, 0.5, 0.9375, 0.5, 0.9375, 0.4375, 0.9688, 0.4375, 0.9375, 0.4375, 0.9375, 0.375, 0.9688, 0.3125, 0.9688, 0.375, 0.9375, 0.375, 0.9688, 0.3125, 0.9375, 0.3125, 0.9375, 0.25, 0.9375, 0.4375, 0.9062, 0.4375, 0.9062, 0.375, 0.9375, 0.3125, 0.9375, 0.375, 0.9062, 0.375, 0.9375, 0.3125, 0.9062, 0.3125, 0.9062, 0.25, 0.9375, 0.25, 0.9062, 0.25, 0.9062, 0.1875, 0.9375, 0.125, 0.9375, 0.1875, 0.9062, 0.1875, 0.9375, 0.125, 0.9063, 0.125, 0.9063, 0.0625, 0.9375, 0.4375, 0.9375, 0.5, 0.9062, 0.5, 0.9062, 0.1875, 0.875, 0.1875, 0.875, 0.125, 0.9063, 0.125, 0.875, 0.125, 0.875, 0.0625, 0.9062, 0.4375, 0.9062, 0.5, 0.875, 0.5, 0.9062, 0.4375, 0.875, 0.4375, 0.875, 0.375, 0.9062, 0.3125, 0.9062, 0.375, 0.875, 0.375, 0.9062, 0.3125, 0.875, 0.3125, 0.875, 0.25, 0.9062, 0.25, 0.875, 0.25, 0.875, 0.1875, 0.875, 0.4375, 0.8438, 0.4375, 0.8438, 0.375, 0.875, 0.3125, 0.875, 0.375, 0.8438, 0.375, 0.875, 0.3125, 0.8438, 0.3125, 0.8438, 0.25, 0.875, 0.1875, 0.875, 0.25, 0.8438, 0.25, 0.875, 0.1875, 0.8438, 0.1875, 0.8438, 0.125, 0.875, 0.125, 0.8438, 0.125, 0.8438, 0.0625, 0.875, 0.5, 0.8438, 0.5, 0.8438, 0.4375, 0.8438, 0.1875, 0.8125, 0.1875, 0.8125, 0.125, 0.8438, 0.125, 0.8125, 0.125, 0.8125, 0.0625, 0.8438, 0.5, 0.8125, 0.5, 0.8125, 0.4375, 0.8438, 0.4375, 0.8125, 0.4375, 0.8125, 0.375, 0.8438, 0.3125, 0.8438, 0.375, 0.8125, 0.375, 0.8438, 0.3125, 0.8125, 0.3125, 0.8125, 0.25, 0.8438, 0.25, 0.8125, 0.25, 0.8125, 0.1875, 0.8125, 0.3125, 0.8125, 0.375, 0.7812, 0.375, 0.8125, 0.3125, 0.7812, 0.3125, 0.7812, 0.25, 0.8125, 0.25, 0.7812, 0.25, 0.7812, 0.1875, 0.8125, 0.1875, 0.7812, 0.1875, 0.7812, 0.125, 0.8125, 0.0625, 0.8125, 0.125, 0.7812, 0.125, 0.8125, 0.5, 0.7812, 0.5, 0.7812, 0.4375, 0.8125, 0.4375, 0.7812, 0.4375, 0.7812, 0.375, 0.7812, 0.125, 0.75, 0.125, 0.75, 0.0625, 0.7812, 0.5, 0.75, 0.5, 0.75, 0.4375, 0.7812, 0.4375, 0.75, 0.4375, 0.75, 0.375, 0.7812, 0.3125, 0.7812, 0.375, 0.75, 0.375, 0.7812, 0.3125, 0.75, 0.3125, 0.75, 0.25, 0.7812, 0.25, 0.75, 0.25, 0.75, 0.1875, 0.7812, 0.1875, 0.75, 0.1875, 0.75, 0.125, 0.6875, 0.5, 0.7188, 0.5, 0.75, 0.5, 0.75, 0.5, 0.7812, 0.5, 0.6875, 0.5, 0.7812, 0.5, 0.8125, 0.5, 0.6875, 0.5, 0.8125, 0.5, 0.8438, 0.5, 0.875, 0.5, 0.875, 0.5, 0.9062, 0.5, 0.8125, 0.5, 0.9062, 0.5, 0.9375, 0.5, 0.8125, 0.5, 0.9375, 0.5, 0.9688, 0.5, 0.0625, 0.5, 0.9688, 0.5, 0.0, 0.5, 0.0625, 0.5, 0.0, 0.5, 0.03125, 0.5, 0.0625, 0.5, 0.0625, 0.5, 0.09375, 0.5, 0.125, 0.5, 0.125, 0.5, 0.1562, 0.5, 0.0625, 0.5, 0.1562, 0.5, 0.1875, 0.5, 0.0625, 0.5, 0.1875, 0.5, 0.2187, 0.5, 0.25, 0.5, 0.25, 0.5, 0.2812, 0.5, 0.3125, 0.5, 0.3125, 0.5, 0.3437, 0.5, 0.375, 0.5, 0.375, 0.5, 0.4062, 0.5, 0.3125, 0.5, 0.4062, 0.5, 0.4375, 0.5, 0.3125, 0.5, 0.4375, 0.5, 0.4687, 0.5, 0.5, 0.5, 0.5, 0.5, 0.5312, 0.5, 0.4375, 0.5, 0.5312, 0.5, 0.5625, 0.5, 0.4375, 0.5, 0.5625, 0.5, 0.5937, 0.5, 0.625, 0.5, 0.625, 0.5, 0.6562, 0.5, 0.5625, 0.5, 0.6562, 0.5, 0.6875, 0.5, 0.5625, 0.5, 0.1875, 0.5, 0.25, 0.5, 0.4375, 0.5, 0.25, 0.5, 0.3125, 0.5, 0.4375, 0.5, 0.6875, 0.5, 0.8125, 0.5, 0.9375, 0.5, 0.9375, 0.5, 0.0625, 0.5, 0.1875, 0.5, 0.4375, 0.5, 0.5625, 0.5, 0.6875, 0.5, 0.6875, 0.5, 0.9375, 0.5, 0.4375, 0.5])
me_x.use_remesh_fix_poles = True
me_x.use_remesh_preserve_attributes = False
me_x.use_mirror_vertex_groups = False
me_x.update()

# ---- objects
ob_light = bpy.data.objects.new('Light', light_light)
ob_camera = bpy.data.objects.new('Camera', cam_camera)
ob_x = bpy.data.objects.new('球', me_x)

# ---- transforms, parenting, visibility, modifiers, constraints
ob_light.location = (4.076, 1.005, 5.904)
ob_light.rotation_euler = (0.6503, 0.05522, 1.866)
ob_light.lock_rotations_4d = False
ob_light.empty_display_type = 'ARROWS'
ob_light.color = (0.0, 0.0, 0.0, 0.0)
ob_light.lineart.crease_threshold = 0.0
ob_camera.location = (7.359, -6.926, 4.958)
ob_camera.rotation_euler = (1.109, 0.0, 0.8149)
ob_camera.lock_rotations_4d = False
ob_camera.empty_display_type = 'ARROWS'
ob_camera.color = (0.0, 0.0, 0.0, 0.0)
ob_camera.display_type = 'WIRE'
ob_camera.lineart.crease_threshold = 0.0
ob_x.location = (0.0, 0.0, 0.0)
ob_x.lineart.crease_threshold = 0.0

# ---- collection membership
col_collection.objects.link(ob_light)
col_collection.objects.link(ob_camera)
col_collection.objects.link(ob_x)

# ---- scene / render settings (as saved in the file)
scene.camera = ob_camera
scene.frame_start = 1; scene.frame_end = 250; scene.frame_set(1)
scene.render.engine = 'BLENDER_EEVEE_NEXT'
scene.cycles.use_denoising = False
scene.cycles.samples = 128
scene.cycles.sampling_pattern = 'TABULATED_SOBOL'
scene.cycles.use_adaptive_sampling = False
scene.cycles.use_light_tree = False
scene.view_settings.view_transform = 'Filmic'
bpy.context.view_layer.update()
